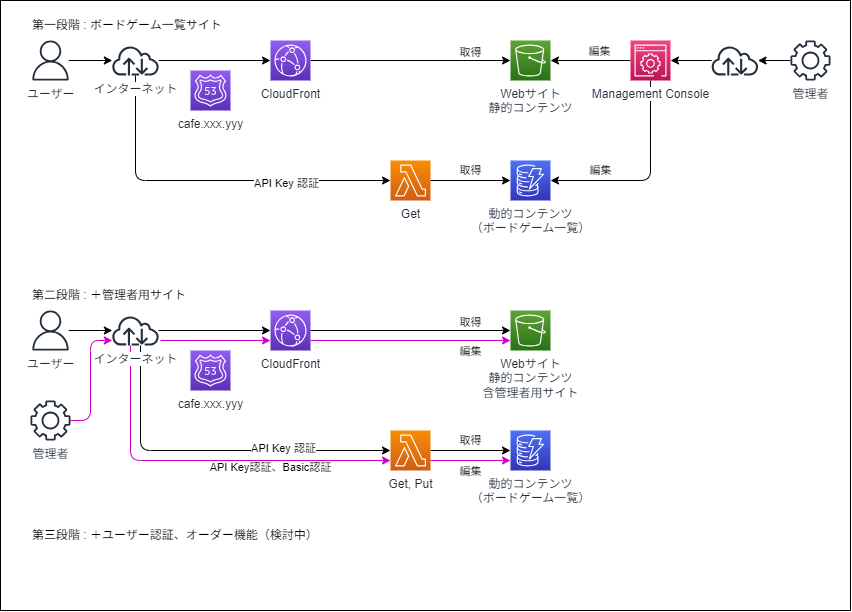

The diagram above was exported from draw.io. Its source (the exported page's mxGraphModel, read from the mxfile embedded in the PNG):
<mxGraphModel dx="996" dy="867" grid="1" gridSize="10" guides="1" tooltips="1" connect="1" arrows="1" fold="1" page="1" pageScale="1" pageWidth="850" pageHeight="1100" math="0" shadow="0">
  <root>
    <mxCell id="0" />
    <mxCell id="1" parent="0" />
    <mxCell id="63" value="" style="rounded=0;whiteSpace=wrap;html=1;" parent="1" vertex="1">
      <mxGeometry width="850" height="610" as="geometry" />
    </mxCell>
    <mxCell id="3" value="第一段階 : ボードゲーム一覧サイト" style="text;html=1;align=left;verticalAlign=middle;resizable=0;points=[];autosize=1;strokeColor=none;fillColor=none;" parent="1" vertex="1">
      <mxGeometry x="30" y="10" width="210" height="30" as="geometry" />
    </mxCell>
    <mxCell id="23" style="edgeStyle=none;html=1;" parent="1" source="4" target="10" edge="1">
      <mxGeometry relative="1" as="geometry" />
    </mxCell>
    <mxCell id="30" value="取得" style="edgeLabel;html=1;align=center;verticalAlign=middle;resizable=0;points=[];" parent="23" vertex="1" connectable="0">
      <mxGeometry x="-0.1316" y="4" relative="1" as="geometry">
        <mxPoint x="72" y="-5" as="offset" />
      </mxGeometry>
    </mxCell>
    <mxCell id="17" value="" style="edgeStyle=none;html=1;" parent="1" source="5" target="7" edge="1">
      <mxGeometry relative="1" as="geometry" />
    </mxCell>
    <mxCell id="25" style="edgeStyle=none;html=1;" parent="1" source="6" target="16" edge="1">
      <mxGeometry relative="1" as="geometry" />
    </mxCell>
    <mxCell id="18" value="" style="edgeStyle=none;html=1;entryX=0;entryY=0.5;entryDx=0;entryDy=0;entryPerimeter=0;" parent="1" source="7" target="4" edge="1">
      <mxGeometry relative="1" as="geometry" />
    </mxCell>
    <mxCell id="20" style="edgeStyle=orthogonalEdgeStyle;html=1;" parent="1" source="7" target="9" edge="1">
      <mxGeometry relative="1" as="geometry">
        <mxPoint x="310" y="180" as="sourcePoint" />
        <Array as="points">
          <mxPoint x="135" y="180" />
        </Array>
      </mxGeometry>
    </mxCell>
    <mxCell id="65" value="API Key 認証" style="edgeLabel;html=1;align=center;verticalAlign=middle;resizable=0;points=[];" vertex="1" connectable="0" parent="20">
      <mxGeometry x="0.419" y="-2" relative="1" as="geometry">
        <mxPoint as="offset" />
      </mxGeometry>
    </mxCell>
    <mxCell id="21" value="取得" style="edgeStyle=none;html=1;" parent="1" source="9" target="2" edge="1">
      <mxGeometry y="10" relative="1" as="geometry">
        <mxPoint as="offset" />
      </mxGeometry>
    </mxCell>
    <mxCell id="27" value="" style="edgeStyle=none;html=1;" parent="1" source="12" target="10" edge="1">
      <mxGeometry relative="1" as="geometry" />
    </mxCell>
    <mxCell id="29" value="編集" style="edgeLabel;html=1;align=center;verticalAlign=middle;resizable=0;points=[];" parent="27" vertex="1" connectable="0">
      <mxGeometry x="-0.2128" y="-2" relative="1" as="geometry">
        <mxPoint y="-8" as="offset" />
      </mxGeometry>
    </mxCell>
    <mxCell id="28" value="編集" style="edgeStyle=none;html=1;" parent="1" source="12" target="2" edge="1">
      <mxGeometry x="0.5" y="-10" relative="1" as="geometry">
        <Array as="points">
          <mxPoint x="650" y="180" />
        </Array>
        <mxPoint as="offset" />
      </mxGeometry>
    </mxCell>
    <mxCell id="26" value="" style="edgeStyle=none;html=1;" parent="1" source="16" target="12" edge="1">
      <mxGeometry relative="1" as="geometry" />
    </mxCell>
    <mxCell id="2" value="動的コンテンツ&lt;br&gt;（ボードゲーム一覧）" style="sketch=0;points=[[0,0,0],[0.25,0,0],[0.5,0,0],[0.75,0,0],[1,0,0],[0,1,0],[0.25,1,0],[0.5,1,0],[0.75,1,0],[1,1,0],[0,0.25,0],[0,0.5,0],[0,0.75,0],[1,0.25,0],[1,0.5,0],[1,0.75,0]];outlineConnect=0;fontColor=#232F3E;gradientColor=#4D72F3;gradientDirection=north;fillColor=#3334B9;strokeColor=#ffffff;dashed=0;verticalLabelPosition=bottom;verticalAlign=top;align=center;html=1;fontSize=12;fontStyle=0;aspect=fixed;shape=mxgraph.aws4.resourceIcon;resIcon=mxgraph.aws4.dynamodb;labelBackgroundColor=default;" parent="1" vertex="1">
      <mxGeometry x="510" y="160" width="40" height="40" as="geometry" />
    </mxCell>
    <mxCell id="4" value="CloudFront" style="sketch=0;points=[[0,0,0],[0.25,0,0],[0.5,0,0],[0.75,0,0],[1,0,0],[0,1,0],[0.25,1,0],[0.5,1,0],[0.75,1,0],[1,1,0],[0,0.25,0],[0,0.5,0],[0,0.75,0],[1,0.25,0],[1,0.5,0],[1,0.75,0]];outlineConnect=0;fontColor=#232F3E;gradientColor=#945DF2;gradientDirection=north;fillColor=#5A30B5;strokeColor=#ffffff;dashed=0;verticalLabelPosition=bottom;verticalAlign=top;align=center;html=1;fontSize=12;fontStyle=0;aspect=fixed;shape=mxgraph.aws4.resourceIcon;resIcon=mxgraph.aws4.cloudfront;labelBackgroundColor=default;" parent="1" vertex="1">
      <mxGeometry x="270" y="40" width="40" height="40" as="geometry" />
    </mxCell>
    <mxCell id="5" value="ユーザー" style="sketch=0;outlineConnect=0;fontColor=#232F3E;gradientColor=none;fillColor=#232F3D;strokeColor=none;dashed=0;verticalLabelPosition=bottom;verticalAlign=top;align=center;html=1;fontSize=12;fontStyle=0;aspect=fixed;pointerEvents=1;shape=mxgraph.aws4.user;labelBackgroundColor=default;" parent="1" vertex="1">
      <mxGeometry x="30" y="40" width="40" height="40" as="geometry" />
    </mxCell>
    <mxCell id="6" value="管理者" style="sketch=0;outlineConnect=0;fontColor=#232F3E;gradientColor=none;fillColor=#232F3D;strokeColor=none;dashed=0;verticalLabelPosition=bottom;verticalAlign=top;align=center;html=1;fontSize=12;fontStyle=0;aspect=fixed;pointerEvents=1;shape=mxgraph.aws4.gear;labelBackgroundColor=default;" parent="1" vertex="1">
      <mxGeometry x="790" y="40" width="40" height="40" as="geometry" />
    </mxCell>
    <mxCell id="7" value="インターネット" style="sketch=0;outlineConnect=0;fontColor=#232F3E;gradientColor=none;fillColor=#232F3D;strokeColor=none;dashed=0;verticalLabelPosition=bottom;verticalAlign=top;align=center;html=1;fontSize=12;fontStyle=0;aspect=fixed;pointerEvents=1;shape=mxgraph.aws4.internet;labelBackgroundColor=default;" parent="1" vertex="1">
      <mxGeometry x="110.63" y="45" width="48.74" height="30" as="geometry" />
    </mxCell>
    <mxCell id="9" value="Get" style="sketch=0;points=[[0,0,0],[0.25,0,0],[0.5,0,0],[0.75,0,0],[1,0,0],[0,1,0],[0.25,1,0],[0.5,1,0],[0.75,1,0],[1,1,0],[0,0.25,0],[0,0.5,0],[0,0.75,0],[1,0.25,0],[1,0.5,0],[1,0.75,0]];outlineConnect=0;fontColor=#232F3E;gradientColor=#F78E04;gradientDirection=north;fillColor=#D05C17;strokeColor=#ffffff;dashed=0;verticalLabelPosition=bottom;verticalAlign=top;align=center;html=1;fontSize=12;fontStyle=0;aspect=fixed;shape=mxgraph.aws4.resourceIcon;resIcon=mxgraph.aws4.lambda;labelBackgroundColor=default;" parent="1" vertex="1">
      <mxGeometry x="390" y="160" width="40" height="40" as="geometry" />
    </mxCell>
    <mxCell id="10" value="Webサイト&lt;br&gt;静的コンテンツ" style="sketch=0;points=[[0,0,0],[0.25,0,0],[0.5,0,0],[0.75,0,0],[1,0,0],[0,1,0],[0.25,1,0],[0.5,1,0],[0.75,1,0],[1,1,0],[0,0.25,0],[0,0.5,0],[0,0.75,0],[1,0.25,0],[1,0.5,0],[1,0.75,0]];outlineConnect=0;fontColor=#232F3E;gradientColor=#60A337;gradientDirection=north;fillColor=#277116;strokeColor=#ffffff;dashed=0;verticalLabelPosition=bottom;verticalAlign=top;align=center;html=1;fontSize=12;fontStyle=0;aspect=fixed;shape=mxgraph.aws4.resourceIcon;resIcon=mxgraph.aws4.s3;labelBackgroundColor=default;" parent="1" vertex="1">
      <mxGeometry x="510" y="40" width="40" height="40" as="geometry" />
    </mxCell>
    <mxCell id="11" value="cafe.xxx.yyy" style="sketch=0;points=[[0,0,0],[0.25,0,0],[0.5,0,0],[0.75,0,0],[1,0,0],[0,1,0],[0.25,1,0],[0.5,1,0],[0.75,1,0],[1,1,0],[0,0.25,0],[0,0.5,0],[0,0.75,0],[1,0.25,0],[1,0.5,0],[1,0.75,0]];outlineConnect=0;fontColor=#232F3E;gradientColor=#945DF2;gradientDirection=north;fillColor=#5A30B5;strokeColor=#ffffff;dashed=0;verticalLabelPosition=bottom;verticalAlign=top;align=center;html=1;fontSize=12;fontStyle=0;aspect=fixed;shape=mxgraph.aws4.resourceIcon;resIcon=mxgraph.aws4.route_53;labelBackgroundColor=default;" parent="1" vertex="1">
      <mxGeometry x="190" y="70" width="40" height="40" as="geometry" />
    </mxCell>
    <mxCell id="12" value="Management Console" style="sketch=0;points=[[0,0,0],[0.25,0,0],[0.5,0,0],[0.75,0,0],[1,0,0],[0,1,0],[0.25,1,0],[0.5,1,0],[0.75,1,0],[1,1,0],[0,0.25,0],[0,0.5,0],[0,0.75,0],[1,0.25,0],[1,0.5,0],[1,0.75,0]];points=[[0,0,0],[0.25,0,0],[0.5,0,0],[0.75,0,0],[1,0,0],[0,1,0],[0.25,1,0],[0.5,1,0],[0.75,1,0],[1,1,0],[0,0.25,0],[0,0.5,0],[0,0.75,0],[1,0.25,0],[1,0.5,0],[1,0.75,0]];outlineConnect=0;fontColor=#232F3E;gradientColor=#F34482;gradientDirection=north;fillColor=#BC1356;strokeColor=#ffffff;dashed=0;verticalLabelPosition=bottom;verticalAlign=top;align=center;html=1;fontSize=12;fontStyle=0;aspect=fixed;shape=mxgraph.aws4.resourceIcon;resIcon=mxgraph.aws4.management_console;labelBackgroundColor=default;" parent="1" vertex="1">
      <mxGeometry x="630" y="40" width="40" height="40" as="geometry" />
    </mxCell>
    <mxCell id="16" value="" style="sketch=0;outlineConnect=0;fontColor=#232F3E;gradientColor=none;fillColor=#232F3D;strokeColor=none;dashed=0;verticalLabelPosition=bottom;verticalAlign=top;align=center;html=1;fontSize=12;fontStyle=0;aspect=fixed;pointerEvents=1;shape=mxgraph.aws4.internet;labelBackgroundColor=default;" parent="1" vertex="1">
      <mxGeometry x="710" y="45" width="48.74" height="30" as="geometry" />
    </mxCell>
    <mxCell id="32" value="第二段階 : ＋管理者用サイト" style="text;html=1;align=left;verticalAlign=middle;resizable=0;points=[];autosize=1;strokeColor=none;fillColor=none;" parent="1" vertex="1">
      <mxGeometry x="30" y="280" width="180" height="30" as="geometry" />
    </mxCell>
    <mxCell id="33" style="edgeStyle=none;html=1;" parent="1" source="46" target="52" edge="1">
      <mxGeometry relative="1" as="geometry" />
    </mxCell>
    <mxCell id="34" value="取得" style="edgeLabel;html=1;align=center;verticalAlign=middle;resizable=0;points=[];" parent="33" vertex="1" connectable="0">
      <mxGeometry x="-0.1316" y="4" relative="1" as="geometry">
        <mxPoint x="72" y="-5" as="offset" />
      </mxGeometry>
    </mxCell>
    <mxCell id="36" value="" style="edgeStyle=none;html=1;" parent="1" source="47" target="49" edge="1">
      <mxGeometry relative="1" as="geometry" />
    </mxCell>
    <mxCell id="37" style="edgeStyle=orthogonalEdgeStyle;html=1;strokeColor=#CC00CC;" parent="1" source="48" target="49" edge="1">
      <mxGeometry relative="1" as="geometry">
        <mxPoint x="757.5440183177177" y="330" as="targetPoint" />
        <Array as="points">
          <mxPoint x="90" y="420" />
          <mxPoint x="90" y="340" />
        </Array>
      </mxGeometry>
    </mxCell>
    <mxCell id="38" value="" style="edgeStyle=none;html=1;entryX=0;entryY=0.5;entryDx=0;entryDy=0;entryPerimeter=0;" parent="1" source="49" target="46" edge="1">
      <mxGeometry relative="1" as="geometry" />
    </mxCell>
    <mxCell id="39" style="edgeStyle=orthogonalEdgeStyle;html=1;elbow=vertical;" parent="1" source="49" target="51" edge="1">
      <mxGeometry relative="1" as="geometry">
        <mxPoint x="310" y="450" as="sourcePoint" />
        <Array as="points">
          <mxPoint x="140" y="450" />
        </Array>
      </mxGeometry>
    </mxCell>
    <mxCell id="67" value="API Key 認証" style="edgeLabel;html=1;align=center;verticalAlign=middle;resizable=0;points=[];" vertex="1" connectable="0" parent="39">
      <mxGeometry x="0.3948" y="3" relative="1" as="geometry">
        <mxPoint as="offset" />
      </mxGeometry>
    </mxCell>
    <mxCell id="40" value="取得" style="edgeStyle=none;html=1;" parent="1" source="51" target="45" edge="1">
      <mxGeometry y="10" relative="1" as="geometry">
        <mxPoint as="offset" />
      </mxGeometry>
    </mxCell>
    <mxCell id="45" value="動的コンテンツ&lt;br&gt;（ボードゲーム一覧）" style="sketch=0;points=[[0,0,0],[0.25,0,0],[0.5,0,0],[0.75,0,0],[1,0,0],[0,1,0],[0.25,1,0],[0.5,1,0],[0.75,1,0],[1,1,0],[0,0.25,0],[0,0.5,0],[0,0.75,0],[1,0.25,0],[1,0.5,0],[1,0.75,0]];outlineConnect=0;fontColor=#232F3E;gradientColor=#4D72F3;gradientDirection=north;fillColor=#3334B9;strokeColor=#ffffff;dashed=0;verticalLabelPosition=bottom;verticalAlign=top;align=center;html=1;fontSize=12;fontStyle=0;aspect=fixed;shape=mxgraph.aws4.resourceIcon;resIcon=mxgraph.aws4.dynamodb;labelBackgroundColor=default;" parent="1" vertex="1">
      <mxGeometry x="510" y="430" width="40" height="40" as="geometry" />
    </mxCell>
    <mxCell id="61" style="edgeStyle=orthogonalEdgeStyle;html=1;strokeColor=#CC00CC;entryX=0;entryY=0.75;entryDx=0;entryDy=0;entryPerimeter=0;exitX=1;exitY=0.75;exitDx=0;exitDy=0;exitPerimeter=0;" parent="1" source="46" target="52" edge="1">
      <mxGeometry relative="1" as="geometry">
        <mxPoint x="490" y="340" as="targetPoint" />
      </mxGeometry>
    </mxCell>
    <mxCell id="64" value="編集" style="edgeLabel;html=1;align=center;verticalAlign=middle;resizable=0;points=[];" parent="61" vertex="1" connectable="0">
      <mxGeometry x="0.6558" y="-3" relative="1" as="geometry">
        <mxPoint x="-6" y="7" as="offset" />
      </mxGeometry>
    </mxCell>
    <mxCell id="47" value="ユーザー" style="sketch=0;outlineConnect=0;fontColor=#232F3E;gradientColor=none;fillColor=#232F3D;strokeColor=none;dashed=0;verticalLabelPosition=bottom;verticalAlign=top;align=center;html=1;fontSize=12;fontStyle=0;aspect=fixed;pointerEvents=1;shape=mxgraph.aws4.user;labelBackgroundColor=default;" parent="1" vertex="1">
      <mxGeometry x="30" y="310" width="40" height="40" as="geometry" />
    </mxCell>
    <mxCell id="48" value="管理者" style="sketch=0;outlineConnect=0;fontColor=#232F3E;gradientColor=none;fillColor=#232F3D;strokeColor=none;dashed=0;verticalLabelPosition=bottom;verticalAlign=top;align=center;html=1;fontSize=12;fontStyle=0;aspect=fixed;pointerEvents=1;shape=mxgraph.aws4.gear;labelBackgroundColor=default;" parent="1" vertex="1">
      <mxGeometry x="30" y="400" width="40" height="40" as="geometry" />
    </mxCell>
    <mxCell id="56" style="edgeStyle=none;html=1;entryX=0;entryY=0.75;entryDx=0;entryDy=0;entryPerimeter=0;strokeColor=#CC00CC;" parent="1" target="46" edge="1">
      <mxGeometry relative="1" as="geometry">
        <mxPoint x="160" y="340" as="sourcePoint" />
      </mxGeometry>
    </mxCell>
    <mxCell id="58" style="edgeStyle=orthogonalEdgeStyle;html=1;entryX=0;entryY=0.75;entryDx=0;entryDy=0;entryPerimeter=0;strokeColor=#CC00CC;" parent="1" source="49" target="51" edge="1">
      <mxGeometry relative="1" as="geometry">
        <mxPoint x="310" y="460" as="sourcePoint" />
        <Array as="points">
          <mxPoint x="130" y="460" />
        </Array>
      </mxGeometry>
    </mxCell>
    <mxCell id="68" value="API Key認証、Basic認証" style="edgeLabel;html=1;align=center;verticalAlign=middle;resizable=0;points=[];" vertex="1" connectable="0" parent="58">
      <mxGeometry x="0.2213" y="-6" relative="1" as="geometry">
        <mxPoint x="26" as="offset" />
      </mxGeometry>
    </mxCell>
    <mxCell id="59" style="edgeStyle=orthogonalEdgeStyle;html=1;entryX=0;entryY=0.75;entryDx=0;entryDy=0;entryPerimeter=0;strokeColor=#CC00CC;exitX=1;exitY=0.75;exitDx=0;exitDy=0;exitPerimeter=0;" parent="1" source="51" target="45" edge="1">
      <mxGeometry relative="1" as="geometry" />
    </mxCell>
    <mxCell id="60" value="編集" style="edgeLabel;html=1;align=center;verticalAlign=middle;resizable=0;points=[];" parent="59" vertex="1" connectable="0">
      <mxGeometry x="-0.2122" y="-2" relative="1" as="geometry">
        <mxPoint x="8" y="8" as="offset" />
      </mxGeometry>
    </mxCell>
    <mxCell id="51" value="Get, Put" style="sketch=0;points=[[0,0,0],[0.25,0,0],[0.5,0,0],[0.75,0,0],[1,0,0],[0,1,0],[0.25,1,0],[0.5,1,0],[0.75,1,0],[1,1,0],[0,0.25,0],[0,0.5,0],[0,0.75,0],[1,0.25,0],[1,0.5,0],[1,0.75,0]];outlineConnect=0;fontColor=#232F3E;gradientColor=#F78E04;gradientDirection=north;fillColor=#D05C17;strokeColor=#ffffff;dashed=0;verticalLabelPosition=bottom;verticalAlign=top;align=center;html=1;fontSize=12;fontStyle=0;aspect=fixed;shape=mxgraph.aws4.resourceIcon;resIcon=mxgraph.aws4.lambda;labelBackgroundColor=default;" parent="1" vertex="1">
      <mxGeometry x="390" y="430" width="40" height="40" as="geometry" />
    </mxCell>
    <mxCell id="52" value="Webサイト&lt;br&gt;静的コンテンツ&lt;br&gt;含管理者用サイト" style="sketch=0;points=[[0,0,0],[0.25,0,0],[0.5,0,0],[0.75,0,0],[1,0,0],[0,1,0],[0.25,1,0],[0.5,1,0],[0.75,1,0],[1,1,0],[0,0.25,0],[0,0.5,0],[0,0.75,0],[1,0.25,0],[1,0.5,0],[1,0.75,0]];outlineConnect=0;fontColor=#232F3E;gradientColor=#60A337;gradientDirection=north;fillColor=#277116;strokeColor=#ffffff;dashed=0;verticalLabelPosition=bottom;verticalAlign=top;align=center;html=1;fontSize=12;fontStyle=0;aspect=fixed;shape=mxgraph.aws4.resourceIcon;resIcon=mxgraph.aws4.s3;labelBackgroundColor=default;" parent="1" vertex="1">
      <mxGeometry x="510" y="310" width="40" height="40" as="geometry" />
    </mxCell>
    <mxCell id="53" value="cafe.xxx.yyy" style="sketch=0;points=[[0,0,0],[0.25,0,0],[0.5,0,0],[0.75,0,0],[1,0,0],[0,1,0],[0.25,1,0],[0.5,1,0],[0.75,1,0],[1,1,0],[0,0.25,0],[0,0.5,0],[0,0.75,0],[1,0.25,0],[1,0.5,0],[1,0.75,0]];outlineConnect=0;fontColor=#232F3E;gradientColor=#945DF2;gradientDirection=north;fillColor=#5A30B5;strokeColor=#ffffff;dashed=0;verticalLabelPosition=bottom;verticalAlign=top;align=center;html=1;fontSize=12;fontStyle=0;aspect=fixed;shape=mxgraph.aws4.resourceIcon;resIcon=mxgraph.aws4.route_53;labelBackgroundColor=default;" parent="1" vertex="1">
      <mxGeometry x="190" y="350" width="40" height="40" as="geometry" />
    </mxCell>
    <mxCell id="62" value="第三段階 : ＋ユーザー認証、オーダー機能（検討中）" style="text;html=1;align=left;verticalAlign=middle;resizable=0;points=[];autosize=1;strokeColor=none;fillColor=none;" parent="1" vertex="1">
      <mxGeometry x="30" y="520" width="310" height="30" as="geometry" />
    </mxCell>
    <mxCell id="46" value="CloudFront" style="sketch=0;points=[[0,0,0],[0.25,0,0],[0.5,0,0],[0.75,0,0],[1,0,0],[0,1,0],[0.25,1,0],[0.5,1,0],[0.75,1,0],[1,1,0],[0,0.25,0],[0,0.5,0],[0,0.75,0],[1,0.25,0],[1,0.5,0],[1,0.75,0]];outlineConnect=0;fontColor=#232F3E;gradientColor=#945DF2;gradientDirection=north;fillColor=#5A30B5;strokeColor=#ffffff;dashed=0;verticalLabelPosition=bottom;verticalAlign=top;align=center;html=1;fontSize=12;fontStyle=0;aspect=fixed;shape=mxgraph.aws4.resourceIcon;resIcon=mxgraph.aws4.cloudfront;labelBackgroundColor=default;" parent="1" vertex="1">
      <mxGeometry x="270" y="310" width="40" height="40" as="geometry" />
    </mxCell>
    <mxCell id="49" value="インターネット" style="sketch=0;outlineConnect=0;fontColor=#232F3E;gradientColor=none;fillColor=#232F3D;strokeColor=none;dashed=0;verticalLabelPosition=bottom;verticalAlign=top;align=center;html=1;fontSize=12;fontStyle=0;aspect=fixed;pointerEvents=1;shape=mxgraph.aws4.internet;labelBackgroundColor=default;" parent="1" vertex="1">
      <mxGeometry x="110.63" y="315" width="48.74" height="30" as="geometry" />
    </mxCell>
  </root>
</mxGraphModel>